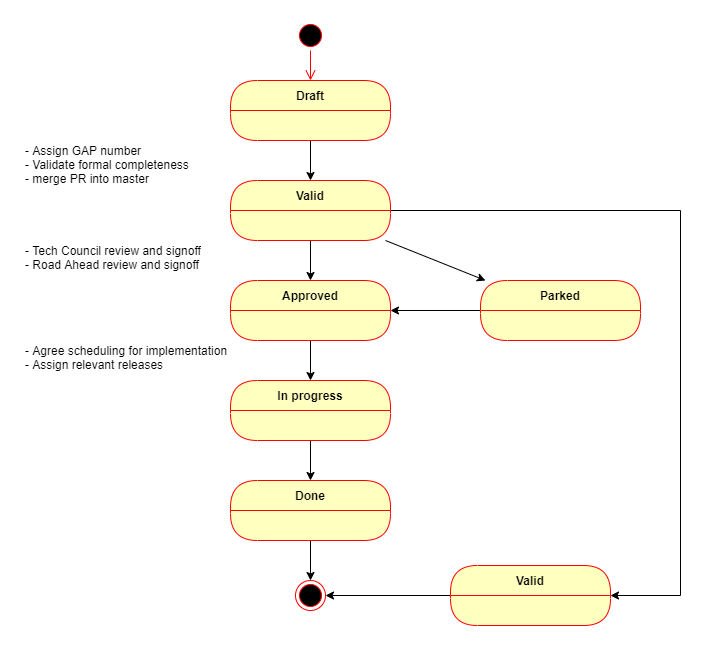

The diagram above was exported from draw.io. Its source (the exported page's mxGraphModel, read from the mxfile embedded in the PNG):
<mxGraphModel dx="1209" dy="642" grid="1" gridSize="10" guides="1" tooltips="1" connect="1" arrows="1" fold="1" page="1" pageScale="1" pageWidth="827" pageHeight="1169" math="0" shadow="0">
  <root>
    <mxCell id="WIyWlLk6GJQsqaUBKTNV-0" />
    <mxCell id="WIyWlLk6GJQsqaUBKTNV-1" parent="WIyWlLk6GJQsqaUBKTNV-0" />
    <mxCell id="xg2jr9LIvQPyfyfNpMEh-11" style="edgeStyle=orthogonalEdgeStyle;rounded=0;orthogonalLoop=1;jettySize=auto;html=1;exitX=0.5;exitY=1;exitDx=0;exitDy=0;entryX=0.5;entryY=0;entryDx=0;entryDy=0;" parent="WIyWlLk6GJQsqaUBKTNV-1" source="xg2jr9LIvQPyfyfNpMEh-0" target="xg2jr9LIvQPyfyfNpMEh-7" edge="1">
      <mxGeometry relative="1" as="geometry" />
    </mxCell>
    <mxCell id="xg2jr9LIvQPyfyfNpMEh-0" value="Draft" style="swimlane;fontStyle=1;align=center;verticalAlign=middle;childLayout=stackLayout;horizontal=1;startSize=30;horizontalStack=0;resizeParent=0;resizeLast=1;container=0;fontColor=#000000;collapsible=0;rounded=1;arcSize=30;strokeColor=#ff0000;fillColor=#ffffc0;swimlaneFillColor=#ffffc0;dropTarget=0;" parent="WIyWlLk6GJQsqaUBKTNV-1" vertex="1">
      <mxGeometry x="330" y="250" width="160" height="60" as="geometry" />
    </mxCell>
    <mxCell id="xg2jr9LIvQPyfyfNpMEh-3" value="" style="ellipse;html=1;shape=startState;fillColor=#000000;strokeColor=#ff0000;" parent="WIyWlLk6GJQsqaUBKTNV-1" vertex="1">
      <mxGeometry x="395" y="190" width="30" height="30" as="geometry" />
    </mxCell>
    <mxCell id="xg2jr9LIvQPyfyfNpMEh-4" value="" style="edgeStyle=orthogonalEdgeStyle;html=1;verticalAlign=bottom;endArrow=open;endSize=8;strokeColor=#ff0000;entryX=0.5;entryY=0;entryDx=0;entryDy=0;" parent="WIyWlLk6GJQsqaUBKTNV-1" source="xg2jr9LIvQPyfyfNpMEh-3" target="xg2jr9LIvQPyfyfNpMEh-0" edge="1">
      <mxGeometry relative="1" as="geometry">
        <mxPoint x="415" y="380" as="targetPoint" />
      </mxGeometry>
    </mxCell>
    <mxCell id="xg2jr9LIvQPyfyfNpMEh-10" value="" style="edgeStyle=orthogonalEdgeStyle;rounded=0;orthogonalLoop=1;jettySize=auto;html=1;" parent="WIyWlLk6GJQsqaUBKTNV-1" source="xg2jr9LIvQPyfyfNpMEh-7" target="xg2jr9LIvQPyfyfNpMEh-9" edge="1">
      <mxGeometry relative="1" as="geometry" />
    </mxCell>
    <mxCell id="5x9mLnxeFi1uV93A_tG4-2" value="" style="rounded=0;orthogonalLoop=1;jettySize=auto;html=1;" edge="1" parent="WIyWlLk6GJQsqaUBKTNV-1" source="xg2jr9LIvQPyfyfNpMEh-7" target="5x9mLnxeFi1uV93A_tG4-1">
      <mxGeometry relative="1" as="geometry" />
    </mxCell>
    <mxCell id="5x9mLnxeFi1uV93A_tG4-6" value="" style="edgeStyle=orthogonalEdgeStyle;rounded=0;orthogonalLoop=1;jettySize=auto;html=1;" edge="1" parent="WIyWlLk6GJQsqaUBKTNV-1" source="xg2jr9LIvQPyfyfNpMEh-7" target="5x9mLnxeFi1uV93A_tG4-5">
      <mxGeometry relative="1" as="geometry">
        <Array as="points">
          <mxPoint x="780" y="380" />
          <mxPoint x="780" y="765" />
        </Array>
      </mxGeometry>
    </mxCell>
    <mxCell id="xg2jr9LIvQPyfyfNpMEh-7" value="Valid" style="swimlane;fontStyle=1;align=center;verticalAlign=middle;childLayout=stackLayout;horizontal=1;startSize=30;horizontalStack=0;resizeParent=0;resizeLast=1;container=0;fontColor=#000000;collapsible=0;rounded=1;arcSize=30;strokeColor=#ff0000;fillColor=#ffffc0;swimlaneFillColor=#ffffc0;dropTarget=0;" parent="WIyWlLk6GJQsqaUBKTNV-1" vertex="1">
      <mxGeometry x="330" y="350" width="160" height="60" as="geometry" />
    </mxCell>
    <mxCell id="xg2jr9LIvQPyfyfNpMEh-14" value="" style="edgeStyle=orthogonalEdgeStyle;rounded=0;orthogonalLoop=1;jettySize=auto;html=1;" parent="WIyWlLk6GJQsqaUBKTNV-1" source="xg2jr9LIvQPyfyfNpMEh-9" target="xg2jr9LIvQPyfyfNpMEh-13" edge="1">
      <mxGeometry relative="1" as="geometry" />
    </mxCell>
    <mxCell id="xg2jr9LIvQPyfyfNpMEh-9" value="Approved" style="swimlane;fontStyle=1;align=center;verticalAlign=middle;childLayout=stackLayout;horizontal=1;startSize=30;horizontalStack=0;resizeParent=0;resizeLast=1;container=0;fontColor=#000000;collapsible=0;rounded=1;arcSize=30;strokeColor=#ff0000;fillColor=#ffffc0;swimlaneFillColor=#ffffc0;dropTarget=0;" parent="WIyWlLk6GJQsqaUBKTNV-1" vertex="1">
      <mxGeometry x="330" y="450" width="160" height="60" as="geometry" />
    </mxCell>
    <mxCell id="xg2jr9LIvQPyfyfNpMEh-16" value="" style="edgeStyle=orthogonalEdgeStyle;rounded=0;orthogonalLoop=1;jettySize=auto;html=1;" parent="WIyWlLk6GJQsqaUBKTNV-1" source="xg2jr9LIvQPyfyfNpMEh-13" target="xg2jr9LIvQPyfyfNpMEh-15" edge="1">
      <mxGeometry relative="1" as="geometry" />
    </mxCell>
    <mxCell id="xg2jr9LIvQPyfyfNpMEh-13" value="In progress" style="swimlane;fontStyle=1;align=center;verticalAlign=middle;childLayout=stackLayout;horizontal=1;startSize=30;horizontalStack=0;resizeParent=0;resizeLast=1;container=0;fontColor=#000000;collapsible=0;rounded=1;arcSize=30;strokeColor=#ff0000;fillColor=#ffffc0;swimlaneFillColor=#ffffc0;dropTarget=0;" parent="WIyWlLk6GJQsqaUBKTNV-1" vertex="1">
      <mxGeometry x="330" y="550" width="160" height="60" as="geometry" />
    </mxCell>
    <mxCell id="xg2jr9LIvQPyfyfNpMEh-18" style="edgeStyle=orthogonalEdgeStyle;rounded=0;orthogonalLoop=1;jettySize=auto;html=1;entryX=0.5;entryY=0;entryDx=0;entryDy=0;" parent="WIyWlLk6GJQsqaUBKTNV-1" source="xg2jr9LIvQPyfyfNpMEh-15" target="xg2jr9LIvQPyfyfNpMEh-17" edge="1">
      <mxGeometry relative="1" as="geometry" />
    </mxCell>
    <mxCell id="xg2jr9LIvQPyfyfNpMEh-15" value="Done" style="swimlane;fontStyle=1;align=center;verticalAlign=middle;childLayout=stackLayout;horizontal=1;startSize=30;horizontalStack=0;resizeParent=0;resizeLast=1;container=0;fontColor=#000000;collapsible=0;rounded=1;arcSize=30;strokeColor=#ff0000;fillColor=#ffffc0;swimlaneFillColor=#ffffc0;dropTarget=0;" parent="WIyWlLk6GJQsqaUBKTNV-1" vertex="1">
      <mxGeometry x="330" y="650" width="160" height="60" as="geometry" />
    </mxCell>
    <mxCell id="xg2jr9LIvQPyfyfNpMEh-17" value="" style="ellipse;html=1;shape=endState;fillColor=#000000;strokeColor=#ff0000;" parent="WIyWlLk6GJQsqaUBKTNV-1" vertex="1">
      <mxGeometry x="395" y="750" width="30" height="30" as="geometry" />
    </mxCell>
    <mxCell id="xg2jr9LIvQPyfyfNpMEh-19" value="&lt;br&gt;- Assign GAP number&lt;br&gt;- Validate formal completeness&lt;br&gt;- merge PR into master" style="text;html=1;strokeColor=none;fillColor=none;spacing=5;spacingTop=-20;whiteSpace=wrap;overflow=hidden;rounded=0;" parent="WIyWlLk6GJQsqaUBKTNV-1" vertex="1">
      <mxGeometry x="120" y="310" width="190" height="70" as="geometry" />
    </mxCell>
    <mxCell id="xg2jr9LIvQPyfyfNpMEh-20" value="&lt;br&gt;- Tech Council review and signoff&lt;br&gt;- Road Ahead review and signoff" style="text;html=1;strokeColor=none;fillColor=none;spacing=5;spacingTop=-20;whiteSpace=wrap;overflow=hidden;rounded=0;" parent="WIyWlLk6GJQsqaUBKTNV-1" vertex="1">
      <mxGeometry x="120" y="410" width="190" height="70" as="geometry" />
    </mxCell>
    <mxCell id="xg2jr9LIvQPyfyfNpMEh-21" value="&lt;br&gt;- Agree scheduling for implementation&lt;br&gt;- Assign relevant releases" style="text;html=1;strokeColor=none;fillColor=none;spacing=5;spacingTop=-20;whiteSpace=wrap;overflow=hidden;rounded=0;" parent="WIyWlLk6GJQsqaUBKTNV-1" vertex="1">
      <mxGeometry x="120" y="510" width="220" height="70" as="geometry" />
    </mxCell>
    <mxCell id="5x9mLnxeFi1uV93A_tG4-3" style="rounded=0;orthogonalLoop=1;jettySize=auto;html=1;entryX=1;entryY=0.5;entryDx=0;entryDy=0;" edge="1" parent="WIyWlLk6GJQsqaUBKTNV-1" source="5x9mLnxeFi1uV93A_tG4-1" target="xg2jr9LIvQPyfyfNpMEh-9">
      <mxGeometry relative="1" as="geometry" />
    </mxCell>
    <mxCell id="5x9mLnxeFi1uV93A_tG4-1" value="Parked" style="swimlane;fontStyle=1;align=center;verticalAlign=middle;childLayout=stackLayout;horizontal=1;startSize=30;horizontalStack=0;resizeParent=0;resizeLast=1;container=0;fontColor=#000000;collapsible=0;rounded=1;arcSize=30;strokeColor=#ff0000;fillColor=#ffffc0;swimlaneFillColor=#ffffc0;dropTarget=0;" vertex="1" parent="WIyWlLk6GJQsqaUBKTNV-1">
      <mxGeometry x="580" y="450" width="160" height="60" as="geometry" />
    </mxCell>
    <mxCell id="5x9mLnxeFi1uV93A_tG4-7" style="edgeStyle=orthogonalEdgeStyle;rounded=0;orthogonalLoop=1;jettySize=auto;html=1;entryX=1;entryY=0.5;entryDx=0;entryDy=0;" edge="1" parent="WIyWlLk6GJQsqaUBKTNV-1" source="5x9mLnxeFi1uV93A_tG4-5" target="xg2jr9LIvQPyfyfNpMEh-17">
      <mxGeometry relative="1" as="geometry" />
    </mxCell>
    <mxCell id="5x9mLnxeFi1uV93A_tG4-5" value="Valid" style="swimlane;fontStyle=1;align=center;verticalAlign=middle;childLayout=stackLayout;horizontal=1;startSize=30;horizontalStack=0;resizeParent=0;resizeLast=1;container=0;fontColor=#000000;collapsible=0;rounded=1;arcSize=30;strokeColor=#ff0000;fillColor=#ffffc0;swimlaneFillColor=#ffffc0;dropTarget=0;" vertex="1" parent="WIyWlLk6GJQsqaUBKTNV-1">
      <mxGeometry x="550" y="735" width="160" height="60" as="geometry" />
    </mxCell>
  </root>
</mxGraphModel>